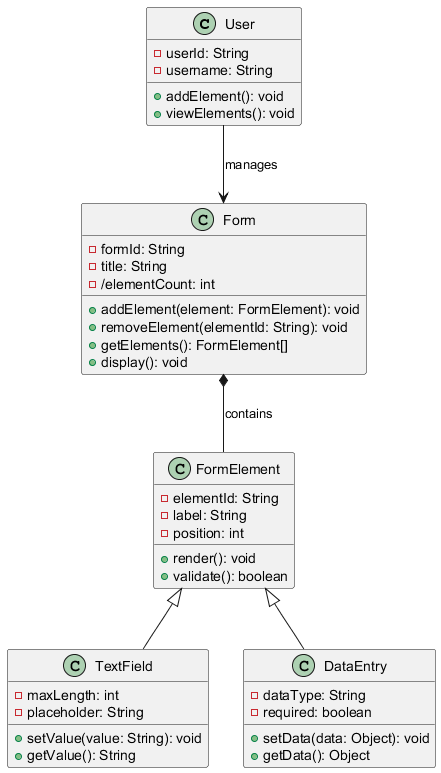

The diagram above was rendered by PlantUML. Its source (embedded in the PNG):
@startuml
class User {
    - userId: String
    - username: String
    + addElement(): void
    + viewElements(): void
}

class Form {
    - formId: String
    - title: String
    - /elementCount: int
    + addElement(element: FormElement): void
    + removeElement(elementId: String): void
    + getElements(): FormElement[]
    + display(): void
}

class FormElement {
    - elementId: String
    - label: String
    - position: int
    + render(): void
    + validate(): boolean
}

class TextField {
    - maxLength: int
    - placeholder: String
    + setValue(value: String): void
    + getValue(): String
}

class DataEntry {
    - dataType: String
    - required: boolean
    + setData(data: Object): void
    + getData(): Object
}

User --> Form : manages
Form *-- FormElement : contains
FormElement <|-- TextField
FormElement <|-- DataEntry
@enduml